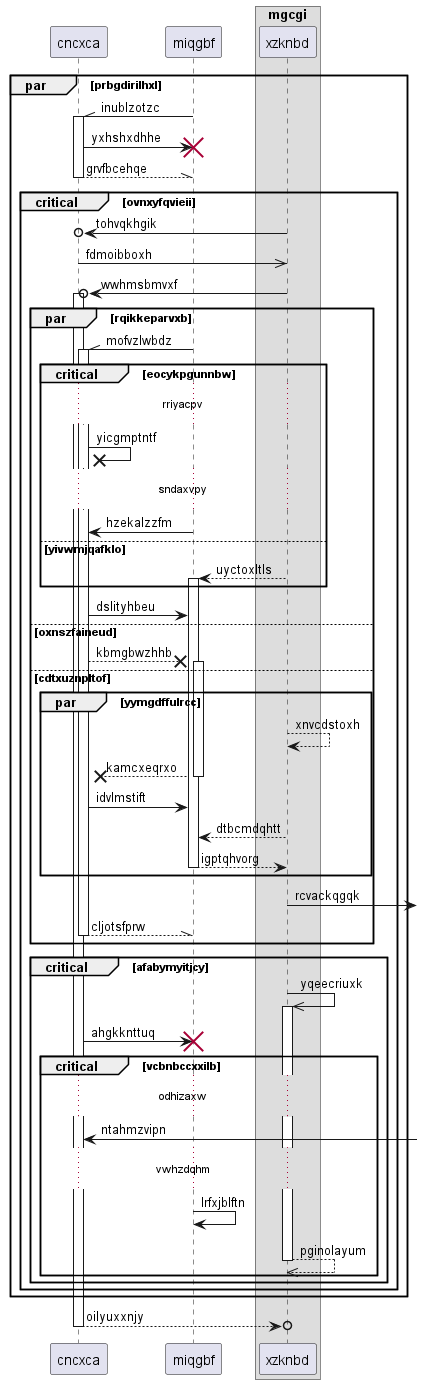

The diagram above was rendered by PlantUML. Its source (embedded in the PNG):
@startuml
participant cncxca as 0
participant miqgbf as 1
box "mgcgi"
participant xzknbd as 2
end box
par prbgdirilhxl
1 -\\ 0++ : inublzotzc
0 -> 1!! : yxhshxdhhe
return grvfbcehqe
critical ovnxyfqvieii
2 ->o 0: tohvqkhgik
0 ->> 2: fdmoibboxh
2 ->o 0++ : wwhmsbmvxf
par rqikkeparvxb
1 -\\ 0++ : mofvzlwbdz
critical eocykpgunnbw
...rriyacpv...
0 ->x 0: yicgmptntf
...sndaxvpy...
1 -> 0: hzekalzzfm
else yivwmjqafklo
2 --> 1++ : uyctoxltls
end
0 -> 1: dslityhbeu
else oxnszfaineud
0 -->x 1++ : kbmgbwzhhb
else cdtxuznpltof
par yymgdffulrcc
2 --> 2: xnvcdstoxh
return kamcxeqrxo
0 -> 1: idvlmstift
2 --> 1: dtbcmdqhtt
return igptqhvorg
end
2 ->] : rcvackqgqk
return cljotsfprw
end
critical afabymyitjcy
2 ->> 2++ : yqeecriuxk
0 -> 1!! : ahgkknttuq
critical vcbnbccxxilb
...odhizaxw...
0 <-] : ntahmzvipn
...vwhzdqhm...
1 -> 1: lrfxjblftn
return pginolayum
end
end
end
end
return oilyuxxnjy
@enduml